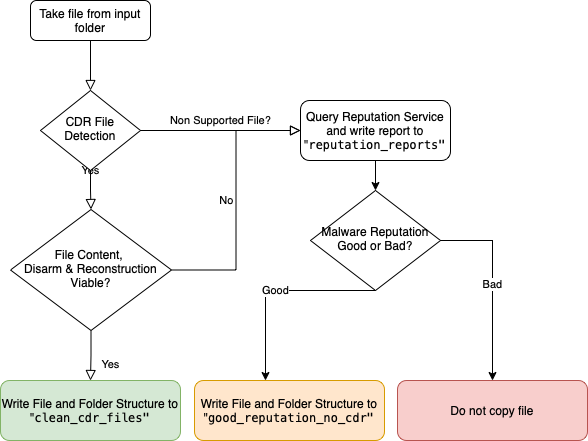

The diagram above was exported from draw.io. Its source (the exported page's mxGraphModel, read from the mxfile embedded in the PNG):
<mxGraphModel dx="1439" dy="1082" grid="1" gridSize="10" guides="1" tooltips="1" connect="1" arrows="1" fold="1" page="1" pageScale="1" pageWidth="827" pageHeight="1169" math="0" shadow="0">
  <root>
    <mxCell id="WIyWlLk6GJQsqaUBKTNV-0" />
    <mxCell id="WIyWlLk6GJQsqaUBKTNV-1" parent="WIyWlLk6GJQsqaUBKTNV-0" />
    <mxCell id="WIyWlLk6GJQsqaUBKTNV-2" value="" style="rounded=0;html=1;jettySize=auto;orthogonalLoop=1;fontSize=11;endArrow=block;endFill=0;endSize=8;strokeWidth=1;shadow=0;labelBackgroundColor=none;edgeStyle=orthogonalEdgeStyle;" parent="WIyWlLk6GJQsqaUBKTNV-1" source="WIyWlLk6GJQsqaUBKTNV-3" target="WIyWlLk6GJQsqaUBKTNV-6" edge="1">
      <mxGeometry relative="1" as="geometry" />
    </mxCell>
    <mxCell id="WIyWlLk6GJQsqaUBKTNV-3" value="Take file from input folder" style="rounded=1;whiteSpace=wrap;html=1;fontSize=12;glass=0;strokeWidth=1;shadow=0;" parent="WIyWlLk6GJQsqaUBKTNV-1" vertex="1">
      <mxGeometry x="160" y="80" width="120" height="40" as="geometry" />
    </mxCell>
    <mxCell id="WIyWlLk6GJQsqaUBKTNV-4" value="Yes" style="rounded=0;html=1;jettySize=auto;orthogonalLoop=1;fontSize=11;endArrow=block;endFill=0;endSize=8;strokeWidth=1;shadow=0;labelBackgroundColor=none;edgeStyle=orthogonalEdgeStyle;" parent="WIyWlLk6GJQsqaUBKTNV-1" source="WIyWlLk6GJQsqaUBKTNV-6" target="WIyWlLk6GJQsqaUBKTNV-10" edge="1">
      <mxGeometry y="20" relative="1" as="geometry">
        <mxPoint as="offset" />
      </mxGeometry>
    </mxCell>
    <mxCell id="WIyWlLk6GJQsqaUBKTNV-5" value="Non Supported File?" style="edgeStyle=orthogonalEdgeStyle;rounded=0;html=1;jettySize=auto;orthogonalLoop=1;fontSize=11;endArrow=block;endFill=0;endSize=8;strokeWidth=1;shadow=0;labelBackgroundColor=none;entryX=0;entryY=0.5;entryDx=0;entryDy=0;" parent="WIyWlLk6GJQsqaUBKTNV-1" source="WIyWlLk6GJQsqaUBKTNV-6" target="ljs7rvXAAnhHi6ciN4Dj-2" edge="1">
      <mxGeometry y="10" relative="1" as="geometry">
        <mxPoint as="offset" />
        <mxPoint x="440" y="210" as="targetPoint" />
      </mxGeometry>
    </mxCell>
    <mxCell id="WIyWlLk6GJQsqaUBKTNV-6" value="CDR File Detection" style="rhombus;whiteSpace=wrap;html=1;shadow=0;fontFamily=Helvetica;fontSize=12;align=center;strokeWidth=1;spacing=6;spacingTop=-4;" parent="WIyWlLk6GJQsqaUBKTNV-1" vertex="1">
      <mxGeometry x="170" y="170" width="100" height="80" as="geometry" />
    </mxCell>
    <mxCell id="WIyWlLk6GJQsqaUBKTNV-8" value="Yes" style="rounded=0;html=1;jettySize=auto;orthogonalLoop=1;fontSize=11;endArrow=block;endFill=0;endSize=8;strokeWidth=1;shadow=0;labelBackgroundColor=none;edgeStyle=orthogonalEdgeStyle;" parent="WIyWlLk6GJQsqaUBKTNV-1" source="WIyWlLk6GJQsqaUBKTNV-10" target="WIyWlLk6GJQsqaUBKTNV-11" edge="1">
      <mxGeometry x="0.3333" y="20" relative="1" as="geometry">
        <mxPoint as="offset" />
      </mxGeometry>
    </mxCell>
    <mxCell id="WIyWlLk6GJQsqaUBKTNV-9" value="No&lt;br&gt;" style="edgeStyle=orthogonalEdgeStyle;rounded=0;html=1;jettySize=auto;orthogonalLoop=1;fontSize=11;endArrow=block;endFill=0;endSize=8;strokeWidth=1;shadow=0;labelBackgroundColor=none;entryX=0;entryY=0.5;entryDx=0;entryDy=0;" parent="WIyWlLk6GJQsqaUBKTNV-1" source="WIyWlLk6GJQsqaUBKTNV-10" target="ljs7rvXAAnhHi6ciN4Dj-2" edge="1">
      <mxGeometry y="10" relative="1" as="geometry">
        <mxPoint as="offset" />
        <mxPoint x="440" y="210" as="targetPoint" />
      </mxGeometry>
    </mxCell>
    <mxCell id="WIyWlLk6GJQsqaUBKTNV-10" value="File Content, &lt;br&gt;Disarm &amp;amp; Reconstruction Viable?" style="rhombus;whiteSpace=wrap;html=1;shadow=0;fontFamily=Helvetica;fontSize=12;align=center;strokeWidth=1;spacing=6;spacingTop=-4;" parent="WIyWlLk6GJQsqaUBKTNV-1" vertex="1">
      <mxGeometry x="140" y="289" width="161" height="121" as="geometry" />
    </mxCell>
    <mxCell id="WIyWlLk6GJQsqaUBKTNV-11" value="Write File and Folder Structure to &quot;&lt;span style=&quot;font-family: Menlo, Monaco, &amp;quot;Courier New&amp;quot;, monospace; text-align: start;&quot;&gt;clean_cdr_files&quot;&lt;/span&gt;" style="rounded=1;whiteSpace=wrap;html=1;fontSize=12;glass=0;strokeWidth=1;shadow=0;labelBackgroundColor=none;fillColor=#d5e8d4;strokeColor=#82b366;" parent="WIyWlLk6GJQsqaUBKTNV-1" vertex="1">
      <mxGeometry x="130" y="460" width="180" height="60" as="geometry" />
    </mxCell>
    <mxCell id="ljs7rvXAAnhHi6ciN4Dj-1" value="Write File and Folder Structure to &quot;&lt;span style=&quot;font-family: Menlo, Monaco, &amp;quot;Courier New&amp;quot;, monospace; text-align: start;&quot;&gt;good_reputation_no_cdr&lt;/span&gt;&lt;span style=&quot;font-family: Menlo, Monaco, &amp;quot;Courier New&amp;quot;, monospace; text-align: start;&quot;&gt;&quot;&lt;/span&gt;" style="rounded=1;whiteSpace=wrap;html=1;fontSize=12;glass=0;strokeWidth=1;shadow=0;labelBackgroundColor=none;fillColor=#ffe6cc;strokeColor=#d79b00;" parent="WIyWlLk6GJQsqaUBKTNV-1" vertex="1">
      <mxGeometry x="324" y="460" width="190" height="60" as="geometry" />
    </mxCell>
    <mxCell id="ljs7rvXAAnhHi6ciN4Dj-6" style="edgeStyle=orthogonalEdgeStyle;rounded=0;orthogonalLoop=1;jettySize=auto;html=1;exitX=0.5;exitY=1;exitDx=0;exitDy=0;fontColor=#000000;" parent="WIyWlLk6GJQsqaUBKTNV-1" source="ljs7rvXAAnhHi6ciN4Dj-2" target="ljs7rvXAAnhHi6ciN4Dj-3" edge="1">
      <mxGeometry relative="1" as="geometry" />
    </mxCell>
    <mxCell id="ljs7rvXAAnhHi6ciN4Dj-2" value="Query Reputation Service and write report to &quot;&lt;span style=&quot;font-family: Menlo, Monaco, &amp;quot;Courier New&amp;quot;, monospace; text-align: start;&quot;&gt;reputation_reports&quot;&lt;br&gt;&lt;/span&gt;" style="rounded=1;whiteSpace=wrap;html=1;fontSize=12;glass=0;strokeWidth=1;shadow=0;fontColor=#000000;labelBackgroundColor=default;strokeColor=#000000;" parent="WIyWlLk6GJQsqaUBKTNV-1" vertex="1">
      <mxGeometry x="430" y="180" width="150" height="60" as="geometry" />
    </mxCell>
    <mxCell id="ljs7rvXAAnhHi6ciN4Dj-5" value="Good" style="edgeStyle=orthogonalEdgeStyle;rounded=0;orthogonalLoop=1;jettySize=auto;html=1;exitX=0.5;exitY=1;exitDx=0;exitDy=0;fontColor=#000000;" parent="WIyWlLk6GJQsqaUBKTNV-1" source="ljs7rvXAAnhHi6ciN4Dj-3" target="ljs7rvXAAnhHi6ciN4Dj-1" edge="1">
      <mxGeometry relative="1" as="geometry">
        <Array as="points">
          <mxPoint x="395" y="370" />
        </Array>
      </mxGeometry>
    </mxCell>
    <mxCell id="ljs7rvXAAnhHi6ciN4Dj-8" value="Bad" style="edgeStyle=orthogonalEdgeStyle;rounded=0;orthogonalLoop=1;jettySize=auto;html=1;exitX=1;exitY=0.5;exitDx=0;exitDy=0;fontColor=#000000;" parent="WIyWlLk6GJQsqaUBKTNV-1" source="ljs7rvXAAnhHi6ciN4Dj-3" target="ljs7rvXAAnhHi6ciN4Dj-7" edge="1">
      <mxGeometry relative="1" as="geometry" />
    </mxCell>
    <mxCell id="ljs7rvXAAnhHi6ciN4Dj-3" value="Malware Reputation Good or Bad?" style="rhombus;whiteSpace=wrap;html=1;shadow=0;fontFamily=Helvetica;fontSize=12;align=center;strokeWidth=1;spacing=6;spacingTop=-4;" parent="WIyWlLk6GJQsqaUBKTNV-1" vertex="1">
      <mxGeometry x="440" y="270" width="130" height="100" as="geometry" />
    </mxCell>
    <mxCell id="ljs7rvXAAnhHi6ciN4Dj-7" value="Do not copy file" style="rounded=1;whiteSpace=wrap;html=1;fontSize=12;glass=0;strokeWidth=1;shadow=0;labelBackgroundColor=none;fillColor=#f8cecc;strokeColor=#b85450;" parent="WIyWlLk6GJQsqaUBKTNV-1" vertex="1">
      <mxGeometry x="527" y="460" width="190" height="60" as="geometry" />
    </mxCell>
  </root>
</mxGraphModel>